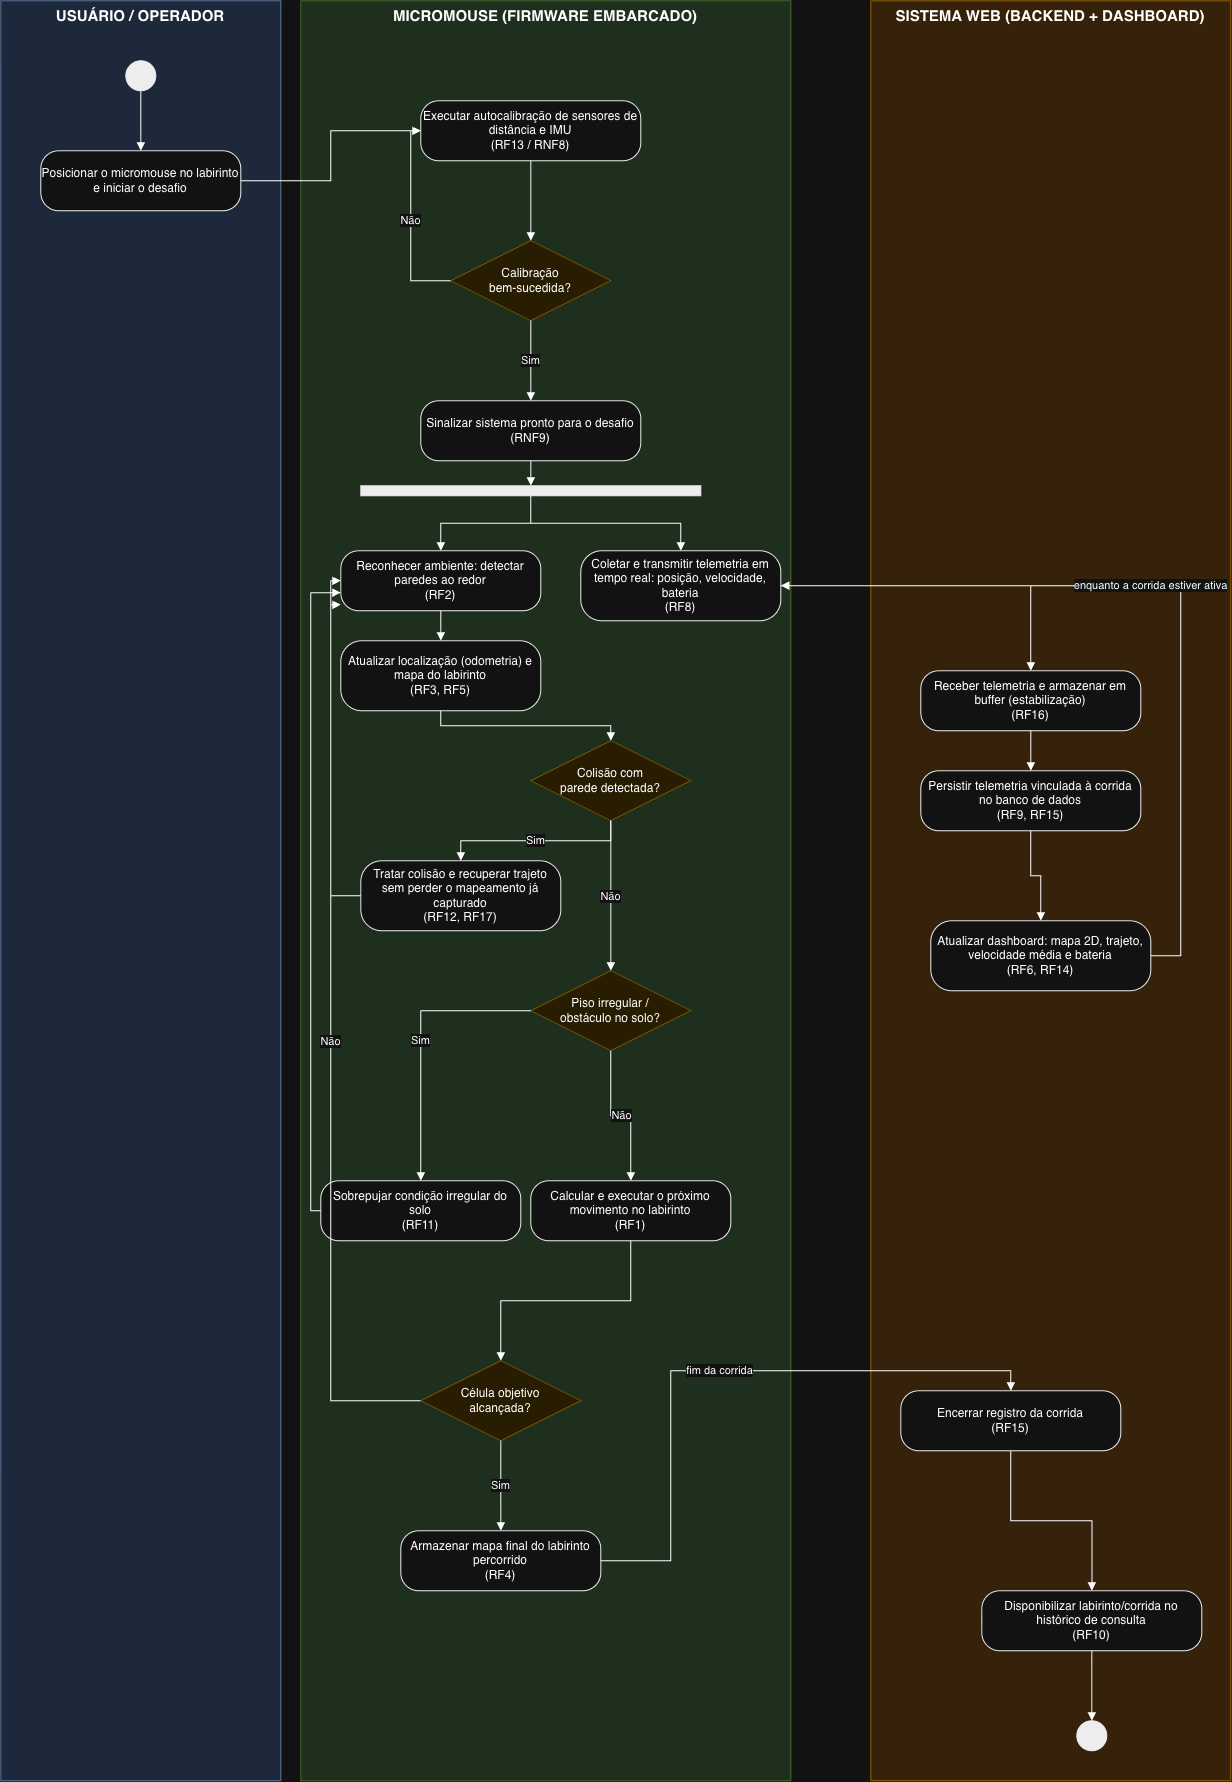

The diagram above was exported from draw.io. Its source (the exported page's mxGraphModel, read from the mxfile embedded in the PNG):
<mxGraphModel dx="2042" dy="1513" grid="1" gridSize="10" guides="1" tooltips="1" connect="1" arrows="1" fold="1" page="1" pageScale="1" pageWidth="827" pageHeight="1169" math="0" shadow="0">
  <root>
    <mxCell id="0" />
    <mxCell id="1" parent="0" />
    <mxCell id="tWy067Cp2Vk4bizljO_k-1" parent="1" style="rounded=0;whiteSpace=wrap;html=1;verticalAlign=top;fontStyle=1;fontSize=15;fillColor=#dae8fc;strokeColor=#6c8ebf;" value="USUÁRIO / OPERADOR" vertex="1">
      <mxGeometry height="1780" width="280" x="40" y="60" as="geometry" />
    </mxCell>
    <mxCell id="tWy067Cp2Vk4bizljO_k-2" parent="1" style="rounded=0;whiteSpace=wrap;html=1;verticalAlign=top;fontStyle=1;fontSize=15;fillColor=#d5e8d4;strokeColor=#82b366;" value="MICROMOUSE (FIRMWARE EMBARCADO)" vertex="1">
      <mxGeometry height="1780" width="490" x="340" y="60" as="geometry" />
    </mxCell>
    <mxCell id="tWy067Cp2Vk4bizljO_k-3" parent="1" style="rounded=0;whiteSpace=wrap;html=1;verticalAlign=top;fontStyle=1;fontSize=15;fillColor=#ffe6cc;strokeColor=#d79b00;" value="SISTEMA WEB (BACKEND + DASHBOARD)" vertex="1">
      <mxGeometry height="1780" width="360" x="910" y="60" as="geometry" />
    </mxCell>
    <mxCell id="tWy067Cp2Vk4bizljO_k-4" parent="1" style="ellipse;whiteSpace=wrap;html=1;fillColor=#000000;strokeColor=#000000;" value="" vertex="1">
      <mxGeometry height="30" width="30" x="165" y="120" as="geometry" />
    </mxCell>
    <mxCell id="tWy067Cp2Vk4bizljO_k-5" parent="1" style="rounded=1;whiteSpace=wrap;html=1;arcSize=30;fillColor=#ffffff;strokeColor=#000000;fontSize=12;" value="Posicionar o micromouse no labirinto e iniciar o desafio" vertex="1">
      <mxGeometry height="60" width="200" x="80" y="210" as="geometry" />
    </mxCell>
    <mxCell id="tWy067Cp2Vk4bizljO_k-6" parent="1" style="rounded=1;whiteSpace=wrap;html=1;arcSize=30;fillColor=#ffffff;strokeColor=#000000;fontSize=12;" value="Executar autocalibração de sensores de distância e IMU&#10;(RF13 / RNF8)" vertex="1">
      <mxGeometry height="60" width="220" x="460" y="160" as="geometry" />
    </mxCell>
    <mxCell id="tWy067Cp2Vk4bizljO_k-7" parent="1" style="rhombus;whiteSpace=wrap;html=1;fillColor=#fff2cc;strokeColor=#d6b656;fontSize=12;" value="Calibração&#10;bem-sucedida?" vertex="1">
      <mxGeometry height="80" width="160" x="490" y="300" as="geometry" />
    </mxCell>
    <mxCell id="tWy067Cp2Vk4bizljO_k-8" parent="1" style="rounded=1;whiteSpace=wrap;html=1;arcSize=30;fillColor=#ffffff;strokeColor=#000000;fontSize=12;" value="Sinalizar sistema pronto para o desafio&#10;(RNF9)" vertex="1">
      <mxGeometry height="60" width="220" x="460" y="460" as="geometry" />
    </mxCell>
    <mxCell id="tWy067Cp2Vk4bizljO_k-9" parent="1" style="rounded=0;whiteSpace=wrap;html=1;fillColor=#000000;strokeColor=#000000;" value="" vertex="1">
      <mxGeometry height="10" width="340" x="400" y="545" as="geometry" />
    </mxCell>
    <mxCell id="tWy067Cp2Vk4bizljO_k-10" parent="1" style="rounded=1;whiteSpace=wrap;html=1;arcSize=30;fillColor=#ffffff;strokeColor=#000000;fontSize=12;" value="Reconhecer ambiente: detectar paredes ao redor&#10;(RF2)" vertex="1">
      <mxGeometry height="60" width="200" x="380" y="610" as="geometry" />
    </mxCell>
    <mxCell id="tWy067Cp2Vk4bizljO_k-11" parent="1" style="rounded=1;whiteSpace=wrap;html=1;arcSize=30;fillColor=#ffffff;strokeColor=#000000;fontSize=12;" value="Atualizar localização (odometria) e mapa do labirinto&#10;(RF3, RF5)" vertex="1">
      <mxGeometry height="70" width="200" x="380" y="700" as="geometry" />
    </mxCell>
    <mxCell id="tWy067Cp2Vk4bizljO_k-12" parent="1" style="rhombus;whiteSpace=wrap;html=1;fillColor=#fff2cc;strokeColor=#d6b656;fontSize=12;" value="Colisão com&#10;parede detectada?" vertex="1">
      <mxGeometry height="80" width="160" x="570" y="800" as="geometry" />
    </mxCell>
    <mxCell id="tWy067Cp2Vk4bizljO_k-13" parent="1" style="rounded=1;whiteSpace=wrap;html=1;arcSize=30;fillColor=#ffffff;strokeColor=#000000;fontSize=12;" value="Tratar colisão e recuperar trajeto sem perder o mapeamento já capturado&#10;(RF12, RF17)" vertex="1">
      <mxGeometry height="70" width="200" x="400" y="920" as="geometry" />
    </mxCell>
    <mxCell id="tWy067Cp2Vk4bizljO_k-14" parent="1" style="rhombus;whiteSpace=wrap;html=1;fillColor=#fff2cc;strokeColor=#d6b656;fontSize=12;" value="Piso irregular /&#10;obstáculo no solo?" vertex="1">
      <mxGeometry height="80" width="160" x="570" y="1030" as="geometry" />
    </mxCell>
    <mxCell id="tWy067Cp2Vk4bizljO_k-15" parent="1" style="rounded=1;whiteSpace=wrap;html=1;arcSize=30;fillColor=#ffffff;strokeColor=#000000;fontSize=12;" value="Sobrepujar condição irregular do solo&#10;(RF11)" vertex="1">
      <mxGeometry height="60" width="200" x="360" y="1240" as="geometry" />
    </mxCell>
    <mxCell id="tWy067Cp2Vk4bizljO_k-16" parent="1" style="rounded=1;whiteSpace=wrap;html=1;arcSize=30;fillColor=#ffffff;strokeColor=#000000;fontSize=12;" value="Calcular e executar o próximo movimento no labirinto&#10;(RF1)" vertex="1">
      <mxGeometry height="60" width="200" x="570" y="1240" as="geometry" />
    </mxCell>
    <mxCell id="tWy067Cp2Vk4bizljO_k-17" parent="1" style="rhombus;whiteSpace=wrap;html=1;fillColor=#fff2cc;strokeColor=#d6b656;fontSize=12;" value="Célula objetivo&#10;alcançada?" vertex="1">
      <mxGeometry height="80" width="160" x="460" y="1420" as="geometry" />
    </mxCell>
    <mxCell id="tWy067Cp2Vk4bizljO_k-18" parent="1" style="rounded=1;whiteSpace=wrap;html=1;arcSize=30;fillColor=#ffffff;strokeColor=#000000;fontSize=12;" value="Armazenar mapa final do labirinto percorrido&#10;(RF4)" vertex="1">
      <mxGeometry height="60" width="200" x="440" y="1590" as="geometry" />
    </mxCell>
    <mxCell id="tWy067Cp2Vk4bizljO_k-19" parent="1" style="rounded=1;whiteSpace=wrap;html=1;arcSize=30;fillColor=#ffffff;strokeColor=#000000;fontSize=12;" value="Coletar e transmitir telemetria em tempo real: posição, velocidade, bateria&#10;(RF8)" vertex="1">
      <mxGeometry height="70" width="200" x="620" y="610" as="geometry" />
    </mxCell>
    <mxCell id="tWy067Cp2Vk4bizljO_k-20" parent="1" style="rounded=1;whiteSpace=wrap;html=1;arcSize=30;fillColor=#ffffff;strokeColor=#000000;fontSize=12;" value="Receber telemetria e armazenar em buffer (estabilização)&#10;(RF16)" vertex="1">
      <mxGeometry height="60" width="220" x="960" y="730" as="geometry" />
    </mxCell>
    <mxCell id="tWy067Cp2Vk4bizljO_k-21" parent="1" style="rounded=1;whiteSpace=wrap;html=1;arcSize=30;fillColor=#ffffff;strokeColor=#000000;fontSize=12;" value="Persistir telemetria vinculada à corrida no banco de dados&#10;(RF9, RF15)" vertex="1">
      <mxGeometry height="60" width="220" x="960" y="830" as="geometry" />
    </mxCell>
    <mxCell id="tWy067Cp2Vk4bizljO_k-22" parent="1" style="rounded=1;whiteSpace=wrap;html=1;arcSize=30;fillColor=#ffffff;strokeColor=#000000;fontSize=12;" value="Atualizar dashboard: mapa 2D, trajeto, velocidade média e bateria&#10;(RF6, RF14)" vertex="1">
      <mxGeometry height="70" width="220" x="970" y="980" as="geometry" />
    </mxCell>
    <mxCell id="tWy067Cp2Vk4bizljO_k-23" parent="1" style="rounded=1;whiteSpace=wrap;html=1;arcSize=30;fillColor=#ffffff;strokeColor=#000000;fontSize=12;" value="Encerrar registro da corrida&#10;(RF15)" vertex="1">
      <mxGeometry height="60" width="220" x="940" y="1450" as="geometry" />
    </mxCell>
    <mxCell id="tWy067Cp2Vk4bizljO_k-24" parent="1" style="rounded=1;whiteSpace=wrap;html=1;arcSize=30;fillColor=#ffffff;strokeColor=#000000;fontSize=12;" value="Disponibilizar labirinto/corrida no histórico de consulta&#10;(RF10)" vertex="1">
      <mxGeometry height="60" width="220" x="1021" y="1650" as="geometry" />
    </mxCell>
    <mxCell id="tWy067Cp2Vk4bizljO_k-25" parent="1" style="ellipse;whiteSpace=wrap;html=1;fillColor=#000000;strokeColor=#000000;shape=doubleEllipse;" value="" vertex="1">
      <mxGeometry height="30" width="30" x="1116" y="1780" as="geometry" />
    </mxCell>
    <mxCell id="tWy067Cp2Vk4bizljO_k-26" edge="1" parent="1" source="tWy067Cp2Vk4bizljO_k-4" style="edgeStyle=orthogonalEdgeStyle;rounded=0;html=1;fontSize=11;endArrow=block;" target="tWy067Cp2Vk4bizljO_k-5" value="">
      <mxGeometry relative="1" as="geometry" />
    </mxCell>
    <mxCell id="tWy067Cp2Vk4bizljO_k-27" edge="1" parent="1" source="tWy067Cp2Vk4bizljO_k-5" style="edgeStyle=orthogonalEdgeStyle;rounded=0;html=1;fontSize=11;endArrow=block;" target="tWy067Cp2Vk4bizljO_k-6" value="">
      <mxGeometry relative="1" as="geometry" />
    </mxCell>
    <mxCell id="tWy067Cp2Vk4bizljO_k-28" edge="1" parent="1" source="tWy067Cp2Vk4bizljO_k-6" style="edgeStyle=orthogonalEdgeStyle;rounded=0;html=1;fontSize=11;endArrow=block;" target="tWy067Cp2Vk4bizljO_k-7" value="">
      <mxGeometry relative="1" as="geometry" />
    </mxCell>
    <mxCell id="tWy067Cp2Vk4bizljO_k-29" edge="1" parent="1" source="tWy067Cp2Vk4bizljO_k-7" style="edgeStyle=orthogonalEdgeStyle;rounded=0;html=1;fontSize=11;endArrow=block;exitX=0;exitY=0.5;exitDx=0;exitDy=0;entryX=0;entryY=0.5;entryDx=0;entryDy=0;" target="tWy067Cp2Vk4bizljO_k-6" value="Não">
      <mxGeometry relative="1" as="geometry" />
    </mxCell>
    <mxCell id="tWy067Cp2Vk4bizljO_k-30" edge="1" parent="1" source="tWy067Cp2Vk4bizljO_k-7" style="edgeStyle=orthogonalEdgeStyle;rounded=0;html=1;fontSize=11;endArrow=block;" target="tWy067Cp2Vk4bizljO_k-8" value="Sim">
      <mxGeometry relative="1" as="geometry" />
    </mxCell>
    <mxCell id="tWy067Cp2Vk4bizljO_k-31" edge="1" parent="1" source="tWy067Cp2Vk4bizljO_k-8" style="edgeStyle=orthogonalEdgeStyle;rounded=0;html=1;fontSize=11;endArrow=block;" target="tWy067Cp2Vk4bizljO_k-9" value="">
      <mxGeometry relative="1" as="geometry" />
    </mxCell>
    <mxCell id="tWy067Cp2Vk4bizljO_k-32" edge="1" parent="1" source="tWy067Cp2Vk4bizljO_k-9" style="edgeStyle=orthogonalEdgeStyle;rounded=0;html=1;fontSize=11;endArrow=block;" target="tWy067Cp2Vk4bizljO_k-10" value="">
      <mxGeometry relative="1" as="geometry" />
    </mxCell>
    <mxCell id="tWy067Cp2Vk4bizljO_k-33" edge="1" parent="1" source="tWy067Cp2Vk4bizljO_k-10" style="edgeStyle=orthogonalEdgeStyle;rounded=0;html=1;fontSize=11;endArrow=block;" target="tWy067Cp2Vk4bizljO_k-11" value="">
      <mxGeometry relative="1" as="geometry" />
    </mxCell>
    <mxCell id="tWy067Cp2Vk4bizljO_k-34" edge="1" parent="1" source="tWy067Cp2Vk4bizljO_k-11" style="edgeStyle=orthogonalEdgeStyle;rounded=0;html=1;fontSize=11;endArrow=block;" target="tWy067Cp2Vk4bizljO_k-12" value="">
      <mxGeometry relative="1" as="geometry" />
    </mxCell>
    <mxCell id="tWy067Cp2Vk4bizljO_k-35" edge="1" parent="1" source="tWy067Cp2Vk4bizljO_k-12" style="edgeStyle=orthogonalEdgeStyle;rounded=0;html=1;fontSize=11;endArrow=block;" target="tWy067Cp2Vk4bizljO_k-13" value="Sim">
      <mxGeometry relative="1" as="geometry" />
    </mxCell>
    <mxCell id="tWy067Cp2Vk4bizljO_k-36" edge="1" parent="1" source="tWy067Cp2Vk4bizljO_k-13" style="edgeStyle=orthogonalEdgeStyle;rounded=0;html=1;fontSize=11;endArrow=block;exitX=0;exitY=0.5;exitDx=0;exitDy=0;entryX=0;entryY=0.5;entryDx=0;entryDy=0;" target="tWy067Cp2Vk4bizljO_k-10" value="">
      <mxGeometry relative="1" as="geometry" />
    </mxCell>
    <mxCell id="tWy067Cp2Vk4bizljO_k-37" edge="1" parent="1" source="tWy067Cp2Vk4bizljO_k-12" style="edgeStyle=orthogonalEdgeStyle;rounded=0;html=1;fontSize=11;endArrow=block;" target="tWy067Cp2Vk4bizljO_k-14" value="Não">
      <mxGeometry relative="1" as="geometry" />
    </mxCell>
    <mxCell id="tWy067Cp2Vk4bizljO_k-38" edge="1" parent="1" source="tWy067Cp2Vk4bizljO_k-14" style="edgeStyle=orthogonalEdgeStyle;rounded=0;html=1;fontSize=11;endArrow=block;" target="tWy067Cp2Vk4bizljO_k-15" value="Sim">
      <mxGeometry relative="1" as="geometry" />
    </mxCell>
    <mxCell id="tWy067Cp2Vk4bizljO_k-39" edge="1" parent="1" source="tWy067Cp2Vk4bizljO_k-15" style="edgeStyle=orthogonalEdgeStyle;rounded=0;html=1;fontSize=11;endArrow=block;exitX=0;exitY=0.5;exitDx=0;exitDy=0;entryX=0;entryY=0.7;entryDx=0;entryDy=0;" target="tWy067Cp2Vk4bizljO_k-10" value="">
      <mxGeometry relative="1" as="geometry" />
    </mxCell>
    <mxCell id="tWy067Cp2Vk4bizljO_k-40" edge="1" parent="1" source="tWy067Cp2Vk4bizljO_k-14" style="edgeStyle=orthogonalEdgeStyle;rounded=0;html=1;fontSize=11;endArrow=block;" target="tWy067Cp2Vk4bizljO_k-16" value="Não">
      <mxGeometry relative="1" as="geometry" />
    </mxCell>
    <mxCell id="tWy067Cp2Vk4bizljO_k-41" edge="1" parent="1" source="tWy067Cp2Vk4bizljO_k-16" style="edgeStyle=orthogonalEdgeStyle;rounded=0;html=1;fontSize=11;endArrow=block;" target="tWy067Cp2Vk4bizljO_k-17" value="">
      <mxGeometry relative="1" as="geometry" />
    </mxCell>
    <mxCell id="tWy067Cp2Vk4bizljO_k-42" edge="1" parent="1" source="tWy067Cp2Vk4bizljO_k-17" style="edgeStyle=orthogonalEdgeStyle;rounded=0;html=1;fontSize=11;endArrow=block;exitX=0;exitY=0.5;exitDx=0;exitDy=0;entryX=0;entryY=0.9;entryDx=0;entryDy=0;" target="tWy067Cp2Vk4bizljO_k-10" value="Não">
      <mxGeometry relative="1" as="geometry" />
    </mxCell>
    <mxCell id="tWy067Cp2Vk4bizljO_k-43" edge="1" parent="1" source="tWy067Cp2Vk4bizljO_k-17" style="edgeStyle=orthogonalEdgeStyle;rounded=0;html=1;fontSize=11;endArrow=block;" target="tWy067Cp2Vk4bizljO_k-18" value="Sim">
      <mxGeometry relative="1" as="geometry" />
    </mxCell>
    <mxCell id="tWy067Cp2Vk4bizljO_k-44" edge="1" parent="1" source="tWy067Cp2Vk4bizljO_k-9" style="edgeStyle=orthogonalEdgeStyle;rounded=0;html=1;fontSize=11;endArrow=block;" target="tWy067Cp2Vk4bizljO_k-19" value="">
      <mxGeometry relative="1" as="geometry" />
    </mxCell>
    <mxCell id="tWy067Cp2Vk4bizljO_k-45" edge="1" parent="1" source="tWy067Cp2Vk4bizljO_k-19" style="edgeStyle=orthogonalEdgeStyle;rounded=0;html=1;fontSize=11;endArrow=block;" target="tWy067Cp2Vk4bizljO_k-20" value="">
      <mxGeometry relative="1" as="geometry" />
    </mxCell>
    <mxCell id="tWy067Cp2Vk4bizljO_k-46" edge="1" parent="1" source="tWy067Cp2Vk4bizljO_k-20" style="edgeStyle=orthogonalEdgeStyle;rounded=0;html=1;fontSize=11;endArrow=block;" target="tWy067Cp2Vk4bizljO_k-21" value="">
      <mxGeometry relative="1" as="geometry" />
    </mxCell>
    <mxCell id="tWy067Cp2Vk4bizljO_k-47" edge="1" parent="1" source="tWy067Cp2Vk4bizljO_k-21" style="edgeStyle=orthogonalEdgeStyle;rounded=0;html=1;fontSize=11;endArrow=block;" target="tWy067Cp2Vk4bizljO_k-22" value="">
      <mxGeometry relative="1" as="geometry" />
    </mxCell>
    <mxCell id="tWy067Cp2Vk4bizljO_k-48" edge="1" parent="1" source="tWy067Cp2Vk4bizljO_k-22" style="edgeStyle=orthogonalEdgeStyle;rounded=0;html=1;fontSize=11;endArrow=block;exitX=1;exitY=0.5;exitDx=0;exitDy=0;entryX=1;entryY=0.5;entryDx=0;entryDy=0;" target="tWy067Cp2Vk4bizljO_k-19" value="enquanto a corrida estiver ativa">
      <mxGeometry relative="1" x="0.0752" as="geometry">
        <mxPoint x="1" as="offset" />
        <Array as="points">
          <mxPoint x="1220.07" y="1015.07" />
          <mxPoint x="1220.07" y="645.07" />
        </Array>
      </mxGeometry>
    </mxCell>
    <mxCell id="tWy067Cp2Vk4bizljO_k-49" edge="1" parent="1" source="tWy067Cp2Vk4bizljO_k-18" style="edgeStyle=orthogonalEdgeStyle;rounded=0;html=1;fontSize=11;endArrow=block;" target="tWy067Cp2Vk4bizljO_k-23" value="fim da corrida">
      <mxGeometry relative="1" as="geometry">
        <Array as="points">
          <mxPoint x="710" y="1620" />
          <mxPoint x="710" y="1430" />
          <mxPoint x="1050" y="1430" />
        </Array>
      </mxGeometry>
    </mxCell>
    <mxCell id="tWy067Cp2Vk4bizljO_k-50" edge="1" parent="1" source="tWy067Cp2Vk4bizljO_k-23" style="edgeStyle=orthogonalEdgeStyle;rounded=0;html=1;fontSize=11;endArrow=block;" target="tWy067Cp2Vk4bizljO_k-24" value="">
      <mxGeometry relative="1" as="geometry" />
    </mxCell>
    <mxCell id="tWy067Cp2Vk4bizljO_k-51" edge="1" parent="1" source="tWy067Cp2Vk4bizljO_k-24" style="edgeStyle=orthogonalEdgeStyle;rounded=0;html=1;fontSize=11;endArrow=block;" target="tWy067Cp2Vk4bizljO_k-25" value="">
      <mxGeometry relative="1" as="geometry" />
    </mxCell>
  </root>
</mxGraphModel>